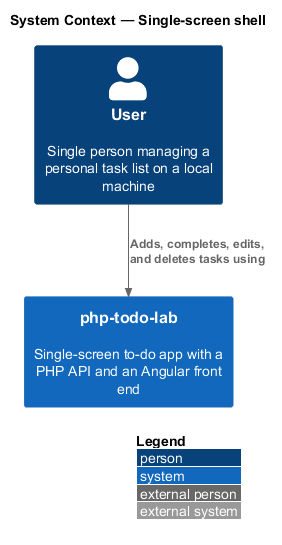

The diagram above was rendered by PlantUML. Its source (embedded in the PNG):
@startuml
!include <C4/C4_Context>
LAYOUT_WITH_LEGEND()
title System Context — Single-screen shell

Person(user, "User", "Single person managing a personal task list on a local machine")
System(app, "php-todo-lab", "Single-screen to-do app with a PHP API and an Angular front end")

Rel(user, app, "Adds, completes, edits, and deletes tasks using")
@enduml